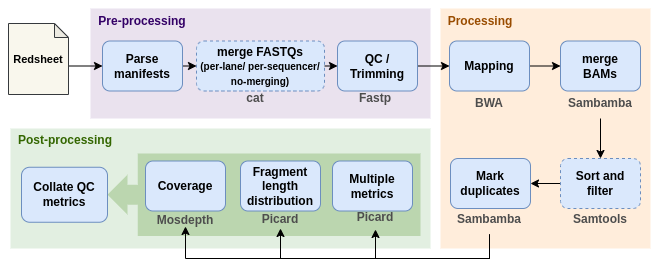

The diagram above was exported from draw.io. Its source (the exported page's mxGraphModel, read from the mxfile embedded in the PNG):
<mxGraphModel dx="989" dy="589" grid="1" gridSize="10" guides="1" tooltips="1" connect="1" arrows="1" fold="1" page="1" pageScale="1" pageWidth="827" pageHeight="1169" math="0" shadow="0">
  <root>
    <mxCell id="0" />
    <mxCell id="1" parent="0" />
    <mxCell id="pVvGr0mQIXwnGD1uKgmo-1" value="" style="rounded=1;whiteSpace=wrap;html=1;fontSize=14;fontColor=#004C99;fillColor=none;opacity=65;dashed=1;arcSize=7;" parent="1" vertex="1">
      <mxGeometry x="693" y="90" width="127" height="220" as="geometry" />
    </mxCell>
    <mxCell id="w7rI7uWjGjP-Nnsh9lN8-61" value="" style="rounded=1;whiteSpace=wrap;html=1;fillColor=#dae8fc;opacity=65;strokeColor=none;" parent="1" vertex="1">
      <mxGeometry x="300" y="97.5" width="80" height="255" as="geometry" />
    </mxCell>
    <mxCell id="w7rI7uWjGjP-Nnsh9lN8-62" value="" style="rounded=1;whiteSpace=wrap;html=1;fillColor=#dae8fc;opacity=65;strokeColor=none;" parent="1" vertex="1">
      <mxGeometry x="400" y="97.5" width="80" height="255" as="geometry" />
    </mxCell>
    <mxCell id="w7rI7uWjGjP-Nnsh9lN8-63" value="" style="rounded=1;whiteSpace=wrap;html=1;fillColor=#dae8fc;opacity=65;strokeColor=none;" parent="1" vertex="1">
      <mxGeometry x="500" y="97.5" width="80" height="255" as="geometry" />
    </mxCell>
    <mxCell id="w7rI7uWjGjP-Nnsh9lN8-64" value="" style="rounded=1;whiteSpace=wrap;html=1;fillColor=#dae8fc;opacity=65;strokeColor=none;" parent="1" vertex="1">
      <mxGeometry x="600" y="97.5" width="80" height="255" as="geometry" />
    </mxCell>
    <mxCell id="w7rI7uWjGjP-Nnsh9lN8-56" value="" style="rounded=1;whiteSpace=wrap;html=1;fillColor=#d5e8d4;strokeColor=none;opacity=60;" parent="1" vertex="1">
      <mxGeometry x="110" y="210" width="690" height="30" as="geometry" />
    </mxCell>
    <mxCell id="w7rI7uWjGjP-Nnsh9lN8-60" value="" style="rounded=1;whiteSpace=wrap;html=1;fillColor=#dae8fc;opacity=65;strokeColor=none;" parent="1" vertex="1">
      <mxGeometry x="200" y="95" width="80" height="255" as="geometry" />
    </mxCell>
    <mxCell id="w7rI7uWjGjP-Nnsh9lN8-55" value="" style="rounded=1;whiteSpace=wrap;html=1;fillColor=#d5e8d4;strokeColor=none;opacity=60;" parent="1" vertex="1">
      <mxGeometry x="110" y="170" width="690" height="30" as="geometry" />
    </mxCell>
    <mxCell id="w7rI7uWjGjP-Nnsh9lN8-57" value="" style="rounded=1;whiteSpace=wrap;html=1;fillColor=#d5e8d4;strokeColor=none;opacity=60;" parent="1" vertex="1">
      <mxGeometry x="110" y="250" width="690" height="30" as="geometry" />
    </mxCell>
    <mxCell id="w7rI7uWjGjP-Nnsh9lN8-54" value="" style="rounded=1;whiteSpace=wrap;html=1;fillColor=#d5e8d4;strokeColor=none;opacity=60;" parent="1" vertex="1">
      <mxGeometry x="110" y="130" width="690" height="30" as="geometry" />
    </mxCell>
    <mxCell id="w7rI7uWjGjP-Nnsh9lN8-2" value="Flowcell 1" style="rounded=0;whiteSpace=wrap;html=1;fillColor=#dae8fc;strokeColor=#6c8ebf;fontStyle=1" parent="1" vertex="1">
      <mxGeometry x="200" y="90" width="80" height="30" as="geometry" />
    </mxCell>
    <mxCell id="w7rI7uWjGjP-Nnsh9lN8-3" value="Flowcell 2" style="rounded=0;whiteSpace=wrap;html=1;fillColor=#dae8fc;strokeColor=#6c8ebf;fontStyle=1" parent="1" vertex="1">
      <mxGeometry x="300" y="90" width="80" height="30" as="geometry" />
    </mxCell>
    <mxCell id="w7rI7uWjGjP-Nnsh9lN8-4" value="Flowcell 3" style="rounded=0;whiteSpace=wrap;html=1;fillColor=#dae8fc;strokeColor=#6c8ebf;fontStyle=1" parent="1" vertex="1">
      <mxGeometry x="400" y="90" width="80" height="30" as="geometry" />
    </mxCell>
    <mxCell id="w7rI7uWjGjP-Nnsh9lN8-5" value="Flowcell 4" style="rounded=0;whiteSpace=wrap;html=1;fillColor=#dae8fc;strokeColor=#6c8ebf;fontStyle=1" parent="1" vertex="1">
      <mxGeometry x="500" y="90" width="80" height="30" as="geometry" />
    </mxCell>
    <mxCell id="w7rI7uWjGjP-Nnsh9lN8-6" value="Flowcell 5" style="rounded=0;whiteSpace=wrap;html=1;fillColor=#dae8fc;strokeColor=#6c8ebf;fontStyle=1" parent="1" vertex="1">
      <mxGeometry x="600" y="90" width="80" height="30" as="geometry" />
    </mxCell>
    <mxCell id="w7rI7uWjGjP-Nnsh9lN8-8" value="Fastq pair" style="rounded=1;whiteSpace=wrap;html=1;fillColor=#fff2cc;strokeColor=#d6b656;dashed=1;" parent="1" vertex="1">
      <mxGeometry x="210" y="135" width="60" height="20" as="geometry" />
    </mxCell>
    <mxCell id="w7rI7uWjGjP-Nnsh9lN8-9" value="L001" style="rounded=0;whiteSpace=wrap;html=1;fillColor=#d5e8d4;strokeColor=#82b366;fontStyle=1" parent="1" vertex="1">
      <mxGeometry x="100" y="130" width="80" height="30" as="geometry" />
    </mxCell>
    <mxCell id="w7rI7uWjGjP-Nnsh9lN8-10" value="L002" style="rounded=0;whiteSpace=wrap;html=1;fillColor=#d5e8d4;strokeColor=#82b366;fontStyle=1" parent="1" vertex="1">
      <mxGeometry x="100" y="170" width="80" height="30" as="geometry" />
    </mxCell>
    <mxCell id="w7rI7uWjGjP-Nnsh9lN8-11" value="L003" style="rounded=0;whiteSpace=wrap;html=1;fillColor=#d5e8d4;strokeColor=#82b366;fontStyle=1" parent="1" vertex="1">
      <mxGeometry x="100" y="210" width="80" height="30" as="geometry" />
    </mxCell>
    <mxCell id="w7rI7uWjGjP-Nnsh9lN8-12" value="L004" style="rounded=0;whiteSpace=wrap;html=1;fillColor=#d5e8d4;strokeColor=#82b366;fontStyle=1" parent="1" vertex="1">
      <mxGeometry x="100" y="250" width="80" height="30" as="geometry" />
    </mxCell>
    <mxCell id="w7rI7uWjGjP-Nnsh9lN8-13" value="&lt;span&gt;Fastq pair&lt;/span&gt;" style="rounded=1;whiteSpace=wrap;html=1;fillColor=#fff2cc;strokeColor=#d6b656;dashed=1;" parent="1" vertex="1">
      <mxGeometry x="210" y="175" width="60" height="20" as="geometry" />
    </mxCell>
    <mxCell id="w7rI7uWjGjP-Nnsh9lN8-16" value="Fastq pair" style="rounded=1;whiteSpace=wrap;html=1;fillColor=#fff2cc;strokeColor=#d6b656;dashed=1;" parent="1" vertex="1">
      <mxGeometry x="310" y="135" width="60" height="20" as="geometry" />
    </mxCell>
    <mxCell id="w7rI7uWjGjP-Nnsh9lN8-17" value="&lt;span&gt;Fastq pair&lt;/span&gt;" style="rounded=1;whiteSpace=wrap;html=1;fillColor=#fff2cc;strokeColor=#d6b656;dashed=1;" parent="1" vertex="1">
      <mxGeometry x="310" y="175" width="60" height="20" as="geometry" />
    </mxCell>
    <mxCell id="w7rI7uWjGjP-Nnsh9lN8-20" value="Fastq pair" style="rounded=1;whiteSpace=wrap;html=1;fillColor=#fff2cc;strokeColor=#d6b656;dashed=1;" parent="1" vertex="1">
      <mxGeometry x="410" y="135" width="60" height="20" as="geometry" />
    </mxCell>
    <mxCell id="w7rI7uWjGjP-Nnsh9lN8-21" value="&lt;span&gt;Fastq pair&lt;/span&gt;" style="rounded=1;whiteSpace=wrap;html=1;fillColor=#fff2cc;strokeColor=#d6b656;dashed=1;" parent="1" vertex="1">
      <mxGeometry x="410" y="175" width="60" height="20" as="geometry" />
    </mxCell>
    <mxCell id="w7rI7uWjGjP-Nnsh9lN8-24" value="Fastq pair" style="rounded=1;whiteSpace=wrap;html=1;fillColor=#fff2cc;strokeColor=#d6b656;dashed=1;" parent="1" vertex="1">
      <mxGeometry x="510" y="135" width="60" height="20" as="geometry" />
    </mxCell>
    <mxCell id="w7rI7uWjGjP-Nnsh9lN8-25" value="&lt;span&gt;Fastq pair&lt;/span&gt;" style="rounded=1;whiteSpace=wrap;html=1;fillColor=#fff2cc;strokeColor=#d6b656;dashed=1;" parent="1" vertex="1">
      <mxGeometry x="510" y="175" width="60" height="20" as="geometry" />
    </mxCell>
    <mxCell id="w7rI7uWjGjP-Nnsh9lN8-28" value="Fastq pair" style="rounded=1;whiteSpace=wrap;html=1;fillColor=#fff2cc;strokeColor=#d6b656;dashed=1;" parent="1" vertex="1">
      <mxGeometry x="610" y="135" width="60" height="20" as="geometry" />
    </mxCell>
    <mxCell id="w7rI7uWjGjP-Nnsh9lN8-29" value="&lt;span&gt;Fastq pair&lt;/span&gt;" style="rounded=1;whiteSpace=wrap;html=1;fillColor=#fff2cc;strokeColor=#d6b656;dashed=1;" parent="1" vertex="1">
      <mxGeometry x="610" y="175" width="60" height="20" as="geometry" />
    </mxCell>
    <mxCell id="w7rI7uWjGjP-Nnsh9lN8-32" value="L001 fastq pair" style="text;html=1;strokeColor=none;fillColor=none;align=center;verticalAlign=middle;whiteSpace=wrap;rounded=0;fontColor=#006600;fontStyle=1" parent="1" vertex="1">
      <mxGeometry x="705" y="130" width="90" height="30" as="geometry" />
    </mxCell>
    <mxCell id="w7rI7uWjGjP-Nnsh9lN8-33" value="per-lane merging" style="text;html=1;strokeColor=none;fillColor=none;align=center;verticalAlign=middle;whiteSpace=wrap;rounded=0;fontStyle=1" parent="1" vertex="1">
      <mxGeometry x="707" y="90" width="93" height="30" as="geometry" />
    </mxCell>
    <mxCell id="w7rI7uWjGjP-Nnsh9lN8-34" value="L002 fastq pair" style="text;html=1;strokeColor=none;fillColor=none;align=center;verticalAlign=middle;whiteSpace=wrap;rounded=0;fontColor=#006600;fontStyle=1" parent="1" vertex="1">
      <mxGeometry x="705" y="170" width="90" height="30" as="geometry" />
    </mxCell>
    <mxCell id="w7rI7uWjGjP-Nnsh9lN8-35" value="L003 fastq pair" style="text;html=1;strokeColor=none;fillColor=none;align=center;verticalAlign=middle;whiteSpace=wrap;rounded=0;fontColor=#006600;fontStyle=1" parent="1" vertex="1">
      <mxGeometry x="705" y="210" width="90" height="30" as="geometry" />
    </mxCell>
    <mxCell id="w7rI7uWjGjP-Nnsh9lN8-36" value="L004 fastq pair" style="text;html=1;strokeColor=none;fillColor=none;align=center;verticalAlign=middle;whiteSpace=wrap;rounded=0;fontColor=#006600;fontStyle=1" parent="1" vertex="1">
      <mxGeometry x="705" y="250" width="90" height="30" as="geometry" />
    </mxCell>
    <mxCell id="w7rI7uWjGjP-Nnsh9lN8-38" value="per-sequencer merging" style="text;html=1;strokeColor=none;fillColor=none;align=center;verticalAlign=middle;whiteSpace=wrap;rounded=0;fontStyle=1" parent="1" vertex="1">
      <mxGeometry x="95" y="319" width="90" height="30" as="geometry" />
    </mxCell>
    <mxCell id="w7rI7uWjGjP-Nnsh9lN8-39" value="flowcell 1 fastq pair" style="text;html=1;strokeColor=none;fillColor=none;align=center;verticalAlign=middle;whiteSpace=wrap;rounded=0;fontStyle=1;fontColor=#004C99;" parent="1" vertex="1">
      <mxGeometry x="200" y="319" width="80" height="30" as="geometry" />
    </mxCell>
    <mxCell id="w7rI7uWjGjP-Nnsh9lN8-40" value="flowcell 2 fastq pair" style="text;html=1;strokeColor=none;fillColor=none;align=center;verticalAlign=middle;whiteSpace=wrap;rounded=0;fontStyle=1;fontColor=#004C99;" parent="1" vertex="1">
      <mxGeometry x="300" y="319" width="80" height="30" as="geometry" />
    </mxCell>
    <mxCell id="w7rI7uWjGjP-Nnsh9lN8-41" value="flowcell 3 fastq pair" style="text;html=1;strokeColor=none;fillColor=none;align=center;verticalAlign=middle;whiteSpace=wrap;rounded=0;fontStyle=1;fontColor=#004C99;" parent="1" vertex="1">
      <mxGeometry x="400" y="319" width="80" height="30" as="geometry" />
    </mxCell>
    <mxCell id="w7rI7uWjGjP-Nnsh9lN8-42" value="flowcell 4 fastq pair" style="text;html=1;strokeColor=none;fillColor=none;align=center;verticalAlign=middle;whiteSpace=wrap;rounded=0;fontStyle=1;fontColor=#004C99;" parent="1" vertex="1">
      <mxGeometry x="500" y="319" width="80" height="30" as="geometry" />
    </mxCell>
    <mxCell id="w7rI7uWjGjP-Nnsh9lN8-43" value="flowcell 5 fastq pair" style="text;html=1;strokeColor=none;fillColor=none;align=center;verticalAlign=middle;whiteSpace=wrap;rounded=0;fontStyle=1;fontColor=#004C99;" parent="1" vertex="1">
      <mxGeometry x="600" y="319" width="80" height="30" as="geometry" />
    </mxCell>
    <mxCell id="w7rI7uWjGjP-Nnsh9lN8-44" value="Fastq pair" style="rounded=1;whiteSpace=wrap;html=1;fillColor=#fff2cc;strokeColor=#d6b656;dashed=1;" parent="1" vertex="1">
      <mxGeometry x="210" y="215" width="60" height="20" as="geometry" />
    </mxCell>
    <mxCell id="w7rI7uWjGjP-Nnsh9lN8-45" value="&lt;span&gt;Fastq pair&lt;/span&gt;" style="rounded=1;whiteSpace=wrap;html=1;fillColor=#fff2cc;strokeColor=#d6b656;dashed=1;" parent="1" vertex="1">
      <mxGeometry x="210" y="255" width="60" height="20" as="geometry" />
    </mxCell>
    <mxCell id="w7rI7uWjGjP-Nnsh9lN8-46" value="Fastq pair" style="rounded=1;whiteSpace=wrap;html=1;fillColor=#fff2cc;strokeColor=#d6b656;dashed=1;" parent="1" vertex="1">
      <mxGeometry x="310" y="215" width="60" height="20" as="geometry" />
    </mxCell>
    <mxCell id="w7rI7uWjGjP-Nnsh9lN8-47" value="&lt;span&gt;Fastq pair&lt;/span&gt;" style="rounded=1;whiteSpace=wrap;html=1;fillColor=#fff2cc;strokeColor=#d6b656;dashed=1;" parent="1" vertex="1">
      <mxGeometry x="310" y="255" width="60" height="20" as="geometry" />
    </mxCell>
    <mxCell id="w7rI7uWjGjP-Nnsh9lN8-48" value="Fastq pair" style="rounded=1;whiteSpace=wrap;html=1;fillColor=#fff2cc;strokeColor=#d6b656;dashed=1;" parent="1" vertex="1">
      <mxGeometry x="410" y="215" width="60" height="20" as="geometry" />
    </mxCell>
    <mxCell id="w7rI7uWjGjP-Nnsh9lN8-49" value="&lt;span&gt;Fastq pair&lt;/span&gt;" style="rounded=1;whiteSpace=wrap;html=1;fillColor=#fff2cc;strokeColor=#d6b656;dashed=1;" parent="1" vertex="1">
      <mxGeometry x="410" y="255" width="60" height="20" as="geometry" />
    </mxCell>
    <mxCell id="w7rI7uWjGjP-Nnsh9lN8-50" value="Fastq pair" style="rounded=1;whiteSpace=wrap;html=1;fillColor=#fff2cc;strokeColor=#d6b656;dashed=1;" parent="1" vertex="1">
      <mxGeometry x="510" y="215" width="60" height="20" as="geometry" />
    </mxCell>
    <mxCell id="w7rI7uWjGjP-Nnsh9lN8-51" value="&lt;span&gt;Fastq pair&lt;/span&gt;" style="rounded=1;whiteSpace=wrap;html=1;fillColor=#fff2cc;strokeColor=#d6b656;dashed=1;" parent="1" vertex="1">
      <mxGeometry x="510" y="255" width="60" height="20" as="geometry" />
    </mxCell>
    <mxCell id="w7rI7uWjGjP-Nnsh9lN8-52" value="Fastq pair" style="rounded=1;whiteSpace=wrap;html=1;fillColor=#fff2cc;strokeColor=#d6b656;dashed=1;" parent="1" vertex="1">
      <mxGeometry x="610" y="215" width="60" height="20" as="geometry" />
    </mxCell>
    <mxCell id="w7rI7uWjGjP-Nnsh9lN8-53" value="&lt;span&gt;Fastq pair&lt;/span&gt;" style="rounded=1;whiteSpace=wrap;html=1;fillColor=#fff2cc;strokeColor=#d6b656;dashed=1;" parent="1" vertex="1">
      <mxGeometry x="610" y="255" width="60" height="20" as="geometry" />
    </mxCell>
    <mxCell id="w7rI7uWjGjP-Nnsh9lN8-58" value="x4 pairs per sample" style="text;html=1;strokeColor=none;fillColor=none;align=center;verticalAlign=middle;whiteSpace=wrap;rounded=0;fontColor=#006600;fontStyle=1" parent="1" vertex="1">
      <mxGeometry x="692.25" y="280" width="127.5" height="30" as="geometry" />
    </mxCell>
    <mxCell id="w7rI7uWjGjP-Nnsh9lN8-65" value="x5 pairs per sample" style="text;html=1;strokeColor=none;fillColor=none;align=center;verticalAlign=middle;whiteSpace=wrap;rounded=0;fontStyle=1;fontColor=#004C99;" parent="1" vertex="1">
      <mxGeometry x="696" y="319" width="120" height="30" as="geometry" />
    </mxCell>
    <mxCell id="w7rI7uWjGjP-Nnsh9lN8-67" value="" style="shape=singleArrow;whiteSpace=wrap;html=1;fontSize=14;fontColor=#004C99;fillColor=default;opacity=65;arrowWidth=0.5066650390625;arrowSize=0.26785714285714285;" parent="1" vertex="1">
      <mxGeometry x="673" y="328" width="20" height="10" as="geometry" />
    </mxCell>
    <mxCell id="w7rI7uWjGjP-Nnsh9lN8-68" value="" style="shape=singleArrow;whiteSpace=wrap;html=1;fontSize=14;fontColor=#004C99;fillColor=default;opacity=65;arrowWidth=0.5066650390625;arrowSize=0.26785714285714285;rotation=90;" parent="1" vertex="1">
      <mxGeometry x="738.75" y="275.75" width="16.5" height="10" as="geometry" />
    </mxCell>
    <mxCell id="pVvGr0mQIXwnGD1uKgmo-2" value="" style="rounded=1;whiteSpace=wrap;html=1;fontSize=14;fontColor=#004C99;fillColor=none;opacity=65;dashed=1;arcSize=7;" parent="1" vertex="1">
      <mxGeometry x="90" y="314" width="730" height="36" as="geometry" />
    </mxCell>
    <mxCell id="_nO-2zDux89uNhzWl1UI-1" value="&lt;font style=&quot;font-size: 14px&quot;&gt;FASTQ merging options: &lt;span style=&quot;font-weight: normal&quot;&gt;per-lane, per-sequencer and no-merging&amp;nbsp;&lt;/span&gt;&lt;/font&gt;" style="text;html=1;strokeColor=none;fillColor=none;align=left;verticalAlign=middle;whiteSpace=wrap;rounded=0;fontStyle=1" parent="1" vertex="1">
      <mxGeometry x="100" y="50" width="720" height="30" as="geometry" />
    </mxCell>
  </root>
</mxGraphModel>